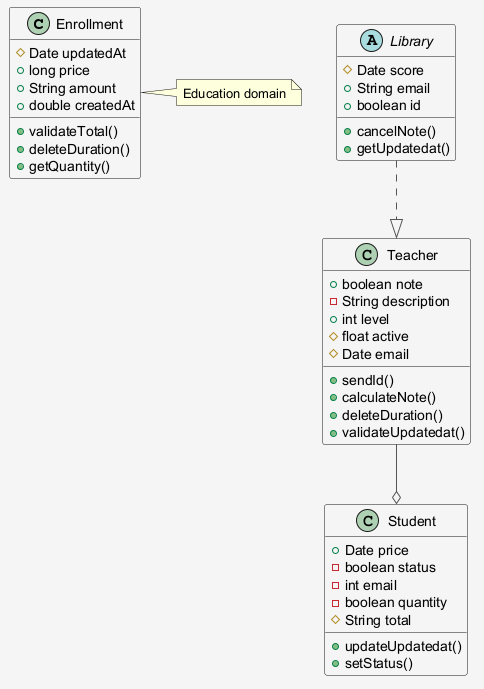

The diagram above was rendered by PlantUML. Its source (embedded in the PNG):
@startuml
skinparam shadowing false
skinparam backgroundColor #F5F5F5
skinparam ArrowColor #555555
class Enrollment {
  #Date updatedAt
  +long price
  +String amount
  +double createdAt
  +validateTotal()
  +deleteDuration()
  +getQuantity()
}
class Student {
  +Date price
  -boolean status
  -int email
  -boolean quantity
  #String total
  +updateUpdatedat()
  +setStatus()
}
class Teacher {
  +boolean note
  -String description
  +int level
  #float active
  #Date email
  +sendId()
  +calculateNote()
  +deleteDuration()
  +validateUpdatedat()
}
abstract class Library {
  #Date score
  +String email
  +boolean id
  +cancelNote()
  +getUpdatedat()
}
Teacher --o Student
Library ..|> Teacher
note right of Enrollment : Education domain
@enduml